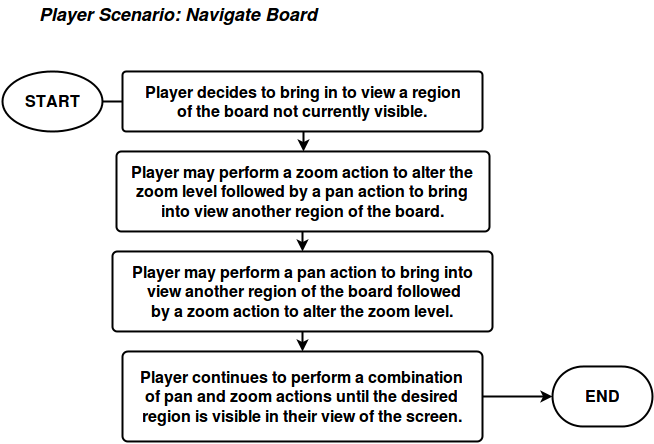

The diagram above was exported from draw.io. Its source (the exported page's mxGraphModel, read from the mxfile embedded in the PNG):
<mxGraphModel dx="876" dy="522" grid="1" gridSize="10" guides="1" tooltips="1" connect="1" arrows="1" fold="1" page="1" pageScale="1" pageWidth="850" pageHeight="1100" background="#ffffff" math="0" shadow="0">
  <root>
    <mxCell id="0" />
    <mxCell id="1" parent="0" />
    <mxCell id="2f4b5702bd6253f0-1" value="&lt;font style=&quot;font-size: 18px&quot;&gt;&lt;i&gt;&lt;b&gt;Player Scenario: Navigate Board&lt;br&gt;&lt;/b&gt;&lt;/i&gt;&lt;/font&gt;" style="text;html=1;resizable=0;points=[];autosize=1;align=left;verticalAlign=top;spacingTop=-4;fontSize=16;" vertex="1" parent="1">
      <mxGeometry x="75" y="20" width="290" height="20" as="geometry" />
    </mxCell>
    <mxCell id="2f4b5702bd6253f0-2" style="edgeStyle=orthogonalEdgeStyle;rounded=0;html=1;exitX=1;exitY=0.5;exitPerimeter=0;jettySize=auto;orthogonalLoop=1;strokeWidth=2;fontSize=16;" edge="1" source="2f4b5702bd6253f0-3" parent="1">
      <mxGeometry x="140" y="120" as="geometry">
        <mxPoint x="210" y="120" as="targetPoint" />
      </mxGeometry>
    </mxCell>
    <mxCell id="2f4b5702bd6253f0-3" value="START" style="strokeWidth=2;html=1;shape=mxgraph.flowchart.start_1;whiteSpace=wrap;fontSize=16;fontStyle=1" vertex="1" parent="1">
      <mxGeometry x="40" y="90" width="100" height="60" as="geometry" />
    </mxCell>
    <mxCell id="2f4b5702bd6253f0-4" value="END" style="strokeWidth=2;html=1;shape=mxgraph.flowchart.terminator;whiteSpace=wrap;fontSize=16;fontStyle=1" vertex="1" parent="1">
      <mxGeometry x="590" y="385" width="100" height="60" as="geometry" />
    </mxCell>
    <mxCell id="2f4b5702bd6253f0-5" style="edgeStyle=orthogonalEdgeStyle;rounded=0;html=1;exitX=0.5;exitY=1;exitPerimeter=0;entryX=0.5;entryY=0;entryPerimeter=0;jettySize=auto;orthogonalLoop=1;strokeWidth=2;fontSize=16;" edge="1" source="2f4b5702bd6253f0-6" target="2f4b5702bd6253f0-8" parent="1">
      <mxGeometry x="360" y="155" as="geometry" />
    </mxCell>
    <mxCell id="2f4b5702bd6253f0-6" value="Player decides to bring in to view a region &lt;br&gt;of the board not currently visible. &lt;br&gt;" style="strokeWidth=2;html=1;shape=mxgraph.flowchart.process;whiteSpace=wrap;fontSize=16;fontStyle=1" vertex="1" parent="1">
      <mxGeometry x="160" y="90" width="360" height="60" as="geometry" />
    </mxCell>
    <mxCell id="2f4b5702bd6253f0-13" style="edgeStyle=orthogonalEdgeStyle;rounded=0;html=1;exitX=0.5;exitY=1;exitPerimeter=0;entryX=0.5;entryY=0;entryPerimeter=0;jettySize=auto;orthogonalLoop=1;strokeColor=#000000;strokeWidth=2;fontSize=16;" edge="1" parent="1" source="2f4b5702bd6253f0-8" target="2f4b5702bd6253f0-9">
      <mxGeometry relative="1" as="geometry" />
    </mxCell>
    <mxCell id="2f4b5702bd6253f0-8" value="Player may perform a zoom action to alter the zoom level followed by a pan action to bring &lt;br&gt;into view another region of the board." style="strokeWidth=2;html=1;shape=mxgraph.flowchart.process;whiteSpace=wrap;fontSize=16;fontStyle=1" vertex="1" parent="1">
      <mxGeometry x="154" y="170" width="373" height="80" as="geometry" />
    </mxCell>
    <mxCell id="2f4b5702bd6253f0-9" value="Player may perform a pan action to bring into&lt;br&gt;&amp;nbsp;view another region of the board followed &lt;br&gt;by a zoom action to alter the zoom level. &lt;br&gt;" style="strokeWidth=2;html=1;shape=mxgraph.flowchart.process;whiteSpace=wrap;fontSize=16;fontStyle=1" vertex="1" parent="1">
      <mxGeometry x="150" y="270" width="380" height="80" as="geometry" />
    </mxCell>
    <mxCell id="2f4b5702bd6253f0-10" style="edgeStyle=orthogonalEdgeStyle;rounded=0;html=1;exitX=1;exitY=0.5;exitPerimeter=0;entryX=0;entryY=0.5;entryPerimeter=0;jettySize=auto;orthogonalLoop=1;strokeColor=#000000;strokeWidth=2;fontSize=16;" edge="1" source="2f4b5702bd6253f0-11" target="2f4b5702bd6253f0-4" parent="1">
      <mxGeometry x="496" y="375" as="geometry" />
    </mxCell>
    <mxCell id="2f4b5702bd6253f0-11" value="Player continues to perform a combination &lt;br&gt;of pan and zoom actions until the desired region is visible in their view of the screen." style="strokeWidth=2;html=1;shape=mxgraph.flowchart.process;whiteSpace=wrap;fontSize=16;fontStyle=1" vertex="1" parent="1">
      <mxGeometry x="160" y="370" width="360" height="90" as="geometry" />
    </mxCell>
    <mxCell id="2f4b5702bd6253f0-12" style="edgeStyle=orthogonalEdgeStyle;rounded=0;html=1;exitX=0.5;exitY=1;exitPerimeter=0;entryX=0.5;entryY=0;entryPerimeter=0;jettySize=auto;orthogonalLoop=1;strokeWidth=2;fontSize=16;" edge="1" source="2f4b5702bd6253f0-9" target="2f4b5702bd6253f0-11" parent="1">
      <mxGeometry x="349" y="320" as="geometry" />
    </mxCell>
  </root>
</mxGraphModel>